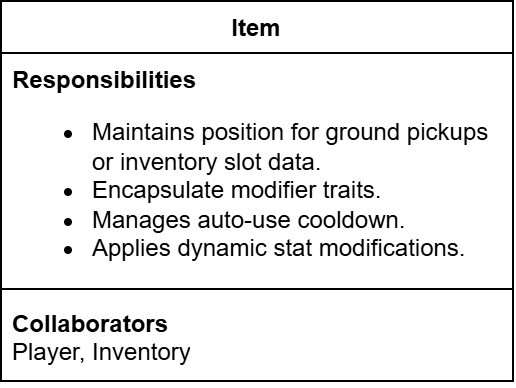

The diagram above was exported from draw.io. Its source (the exported page's mxGraphModel, read from the mxfile embedded in the PNG):
<mxGraphModel dx="1170" dy="781" grid="1" gridSize="10" guides="1" tooltips="1" connect="1" arrows="1" fold="1" page="1" pageScale="1" pageWidth="827" pageHeight="1169" math="0" shadow="0">
  <root>
    <mxCell id="0" />
    <mxCell id="1" parent="0" />
    <mxCell id="2" parent="1" style="swimlane;fontStyle=1;align=center;verticalAlign=top;childLayout=stackLayout;horizontal=1;startSize=26;horizontalStack=0;resizeParent=1;resizeParentMax=0;resizeLast=0;collapsible=1;marginBottom=0;whiteSpace=wrap;html=1;" value="Item" vertex="1">
      <mxGeometry height="190" width="256" x="1160" y="313" as="geometry" />
    </mxCell>
    <mxCell id="3" parent="2" style="text;strokeColor=none;fillColor=none;align=left;verticalAlign=top;spacingLeft=4;spacingRight=4;overflow=hidden;rotatable=0;points=[[0,0.5],[1,0.5]];portConstraint=eastwest;whiteSpace=wrap;html=1;" value="&lt;b&gt;Responsibilities&lt;/b&gt;&lt;div&gt;&lt;ul&gt;&lt;li&gt;Maintains position for ground pickups or inventory slot data.&lt;/li&gt;&lt;li&gt;Encapsulate modifier traits.&lt;/li&gt;&lt;li&gt;Manages auto-use cooldown.&lt;/li&gt;&lt;li&gt;Applies dynamic stat modifications.&lt;/li&gt;&lt;/ul&gt;&lt;/div&gt;" vertex="1">
      <mxGeometry height="114" width="256" y="26" as="geometry" />
    </mxCell>
    <mxCell id="4" parent="2" style="line;strokeWidth=1;fillColor=none;align=left;verticalAlign=middle;spacingTop=-1;spacingLeft=3;spacingRight=3;rotatable=0;labelPosition=right;points=[];portConstraint=eastwest;strokeColor=inherit;labelPerimeter=1;" value="" vertex="1">
      <mxGeometry height="8" width="256" y="140" as="geometry" />
    </mxCell>
    <mxCell id="5" parent="2" style="text;strokeColor=none;fillColor=none;align=left;verticalAlign=top;spacingLeft=4;spacingRight=4;overflow=hidden;rotatable=0;points=[[0,0.5],[1,0.5]];portConstraint=eastwest;whiteSpace=wrap;html=1;" value="&lt;b&gt;Collaborators&lt;/b&gt;&lt;div&gt;Player, Inventory&lt;/div&gt;" vertex="1">
      <mxGeometry height="42" width="256" y="148" as="geometry" />
    </mxCell>
  </root>
</mxGraphModel>